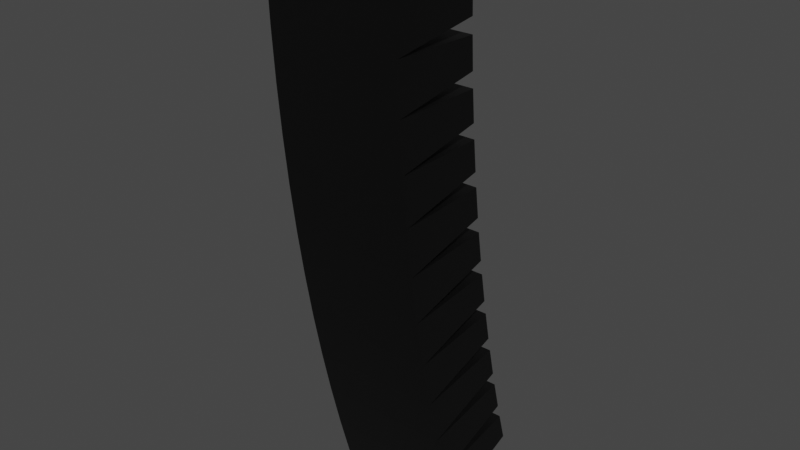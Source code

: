 # Source: Audio_asset.blend  (saved by Blender 3.0.42; exported with 4.5.12 LTS)
import bpy
from mathutils import Matrix  # noqa: F401  (used for matrix-valued properties, if any)

bpy.ops.wm.read_factory_settings(use_empty=True)
scene = bpy.context.scene
scene.name = 'Scene'

# ---- collections
col_collection = bpy.data.collections.new('Collection'); scene.collection.children.link(col_collection)

# ---- materials (node trees are filled in below, after node groups)
mat_mainpa_001 = bpy.data.materials.new('MainPA.001')
mat_mainpa_001.use_transparent_shadow = False

# ---- material node trees
mat_mainpa_001.use_nodes = True; mat_mainpa_001.node_tree.nodes.clear()
_N = mat_mainpa_001.node_tree.nodes; _L = mat_mainpa_001.node_tree.links
n0 = _N.new('ShaderNodeOutputMaterial'); n0.name = 'Material Output'; n0.location = (300, 300)
n1 = _N.new('ShaderNodeBsdfPrincipled'); n1.name = 'Principled BSDF'; n1.location = (10, 300)
n1.distribution = 'GGX'
n1.subsurface_method = 'BURLEY'
n1.inputs[0].default_value = (0.0, 0.0, 0.0, 1.0)
n1.inputs[3].default_value = 1.45
n1.inputs[27].default_value = (0.0, 0.0, 0.0, 1.0)
n1.inputs[28].default_value = 1.0
_L.new(n1.outputs[0], n0.inputs[0])
n0.is_active_output = True

# ---- world
world_world = bpy.data.worlds.new('World'); scene.world = world_world
world_world.use_nodes = True; world_world.node_tree.nodes.clear()
_N = world_world.node_tree.nodes; _L = world_world.node_tree.links
n0 = _N.new('ShaderNodeOutputWorld'); n0.name = 'World Output'; n0.location = (300, 300)
n1 = _N.new('ShaderNodeBackground'); n1.name = 'Background'; n1.location = (10, 300)
n1.inputs[0].default_value = (0.05088, 0.05088, 0.05088, 1.0)
_L.new(n1.outputs[0], n0.inputs[0])
n0.is_active_output = True
world_world.color = (0.05088, 0.05088, 0.05088)
world_world.use_sun_shadow = False
world_world.sun_shadow_jitter_overblur = 0.0

# ---- meshes
me_cube_007 = bpy.data.meshes.new('Cube.007')
me_cube_007.from_pydata([(-0.3685, -0.2613, -0.265), (-0.3685, -0.2613, 0.0), (-0.3685, 0.2613, -0.2215), (-0.3685, 0.2613, -0.0435), (0.3685, -0.2613, -0.265), (0.3685, -0.2613, 0.0), (0.3685, 0.2613, -0.2215), (0.3685, 0.2613, -0.0435)], [], [(0, 1, 3, 2), (2, 3, 7, 6), (6, 7, 5, 4), (4, 5, 1, 0), (2, 6, 4, 0), (7, 3, 1, 5)])
_uv = me_cube_007.uv_layers.new(name='UVMap')
_uv.uv.foreach_set('vector', [0.375, 0.0, 0.625, 0.0, 0.625, 0.25, 0.375, 0.25, 0.375, 0.25, 0.625, 0.25, 0.625, 0.5, 0.375, 0.5, 0.375, 0.5, 0.625, 0.5, 0.625, 0.75, 0.375, 0.75, 0.375, 0.75, 0.625, 0.75, 0.625, 1.0, 0.375, 1.0, 0.125, 0.5, 0.375, 0.5, 0.375, 0.75, 0.125, 0.75, 0.625, 0.5, 0.875, 0.5, 0.875, 0.75, 0.625, 0.75])
me_cube_007.materials.append(mat_mainpa_001)
me_cube_007.use_remesh_preserve_volume = False
me_cube_007.use_remesh_preserve_attributes = False
me_cube_007.use_mirror_vertex_groups = False
me_cube_007.update()

# ---- objects
ob_linearray_generic = bpy.data.objects.new('LineArray-generic', me_cube_007)

# ---- transforms, parenting, visibility, modifiers, constraints
ob_linearray_generic.location = (0.0, 0.0, 0.0)
ob_linearray_generic.lineart.crease_threshold = 0.0
_m = ob_linearray_generic.modifiers.new('Array', 'ARRAY')
_m.count = 12
_m.use_constant_offset = True
_m.constant_offset_displace = (0.0, 0.0, -0.265)
_m.use_relative_offset = False
_m = ob_linearray_generic.modifiers.new('SimpleDeform', 'SIMPLE_DEFORM')
_m.deform_method = 'BEND'
_m.factor = 0.2862
_m.angle = 0.2862

# ---- collection membership
col_collection.objects.link(ob_linearray_generic)

# ---- scene / render settings (as saved in the file)
scene.frame_start = 1; scene.frame_end = 250; scene.frame_set(1)
scene.render.engine = 'BLENDER_EEVEE_NEXT'
scene.cycles.sampling_pattern = 'TABULATED_SOBOL'
scene.cycles.use_light_tree = False
scene.view_settings.view_transform = 'Filmic'
bpy.context.view_layer.update()

# ---- added for rendering (the .blend has no active camera and no usable light): camera, sun
cam_auto = bpy.data.cameras.new('AutoCamera')
cam_auto.lens = 50.0
cam_auto.sensor_width = 36.0
cam_auto.clip_end = 1000.0
ob_auto_camera = bpy.data.objects.new('AutoCamera', cam_auto)
scene.collection.objects.link(ob_auto_camera)
ob_auto_camera.location = (3.17247, -3.59223, 0.93271)
ob_auto_camera.rotation_euler = (1.09748, -7.21219e-08, 0.694738)
scene.camera = ob_auto_camera
light_auto_sun = bpy.data.lights.new('AutoSun', 'SUN')
light_auto_sun.energy = 3.0
light_auto_sun.angle = 0.0523599
ob_auto_sun = bpy.data.objects.new('AutoSun', light_auto_sun)
scene.collection.objects.link(ob_auto_sun)
ob_auto_sun.rotation_euler = (0.872665, 0.174533, 0.523599)
bpy.context.view_layer.update()
